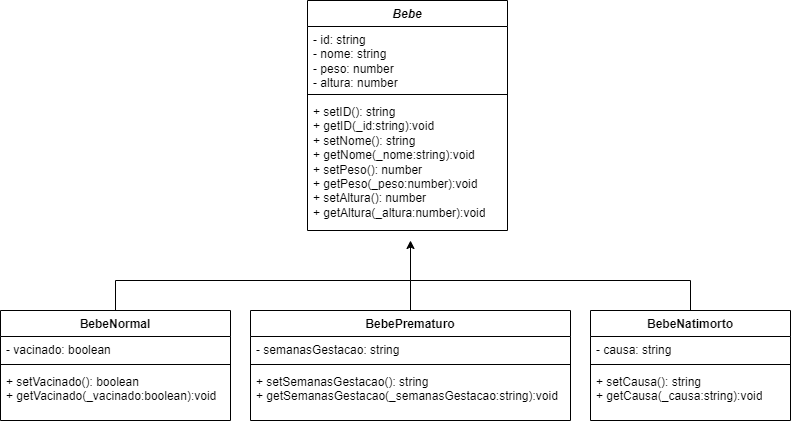

The diagram above was exported from draw.io. Its source (the exported page's mxGraphModel, read from the mxfile embedded in the PNG):
<mxGraphModel dx="1347" dy="835" grid="1" gridSize="10" guides="1" tooltips="1" connect="1" arrows="1" fold="1" page="1" pageScale="1" pageWidth="413" pageHeight="291" math="0" shadow="0">
  <root>
    <mxCell id="0" />
    <mxCell id="1" parent="0" />
    <mxCell id="eyYvfhLdeSCyCKosOQO_-1" value="&lt;i&gt;Bebe&lt;/i&gt;" style="swimlane;fontStyle=1;align=center;verticalAlign=top;childLayout=stackLayout;horizontal=1;startSize=26;horizontalStack=0;resizeParent=1;resizeParentMax=0;resizeLast=0;collapsible=1;marginBottom=0;whiteSpace=wrap;html=1;" vertex="1" parent="1">
      <mxGeometry x="107" y="-30" width="200" height="230" as="geometry">
        <mxRectangle x="20" y="20" width="100" height="30" as="alternateBounds" />
      </mxGeometry>
    </mxCell>
    <mxCell id="eyYvfhLdeSCyCKosOQO_-2" value="-&amp;nbsp;id: string&lt;br&gt;- nome: string&lt;br&gt;- peso: number&lt;br&gt;- altura: number" style="text;strokeColor=none;fillColor=none;align=left;verticalAlign=top;spacingLeft=4;spacingRight=4;overflow=hidden;rotatable=0;points=[[0,0.5],[1,0.5]];portConstraint=eastwest;whiteSpace=wrap;html=1;" vertex="1" parent="eyYvfhLdeSCyCKosOQO_-1">
      <mxGeometry y="26" width="200" height="64" as="geometry" />
    </mxCell>
    <mxCell id="eyYvfhLdeSCyCKosOQO_-3" value="" style="line;strokeWidth=1;fillColor=none;align=left;verticalAlign=middle;spacingTop=-1;spacingLeft=3;spacingRight=3;rotatable=0;labelPosition=right;points=[];portConstraint=eastwest;strokeColor=inherit;" vertex="1" parent="eyYvfhLdeSCyCKosOQO_-1">
      <mxGeometry y="90" width="200" height="8" as="geometry" />
    </mxCell>
    <mxCell id="eyYvfhLdeSCyCKosOQO_-4" value="+&amp;nbsp;setID(): string&lt;br style=&quot;border-color: var(--border-color);&quot;&gt;+ getID(_id:string):void&lt;br&gt;+&amp;nbsp;setNome(): string&lt;br&gt;+ getNome(_nome:string):void&lt;br&gt;+ setPeso(): number&lt;br&gt;+ getPeso(_peso:number):void&lt;br&gt;+&amp;nbsp;setAltura(): number&lt;br&gt;+ getAltura(_altura:number):void" style="text;strokeColor=none;fillColor=none;align=left;verticalAlign=top;spacingLeft=4;spacingRight=4;overflow=hidden;rotatable=0;points=[[0,0.5],[1,0.5]];portConstraint=eastwest;whiteSpace=wrap;html=1;" vertex="1" parent="eyYvfhLdeSCyCKosOQO_-1">
      <mxGeometry y="98" width="200" height="132" as="geometry" />
    </mxCell>
    <mxCell id="eyYvfhLdeSCyCKosOQO_-10" value="BebeNormal" style="swimlane;fontStyle=1;align=center;verticalAlign=top;childLayout=stackLayout;horizontal=1;startSize=26;horizontalStack=0;resizeParent=1;resizeParentMax=0;resizeLast=0;collapsible=1;marginBottom=0;whiteSpace=wrap;html=1;" vertex="1" parent="1">
      <mxGeometry x="-200" y="280" width="230" height="110" as="geometry">
        <mxRectangle x="20" y="20" width="100" height="30" as="alternateBounds" />
      </mxGeometry>
    </mxCell>
    <mxCell id="eyYvfhLdeSCyCKosOQO_-11" value="-&amp;nbsp;vacinado: boolean" style="text;strokeColor=none;fillColor=none;align=left;verticalAlign=top;spacingLeft=4;spacingRight=4;overflow=hidden;rotatable=0;points=[[0,0.5],[1,0.5]];portConstraint=eastwest;whiteSpace=wrap;html=1;" vertex="1" parent="eyYvfhLdeSCyCKosOQO_-10">
      <mxGeometry y="26" width="230" height="24" as="geometry" />
    </mxCell>
    <mxCell id="eyYvfhLdeSCyCKosOQO_-12" value="" style="line;strokeWidth=1;fillColor=none;align=left;verticalAlign=middle;spacingTop=-1;spacingLeft=3;spacingRight=3;rotatable=0;labelPosition=right;points=[];portConstraint=eastwest;strokeColor=inherit;" vertex="1" parent="eyYvfhLdeSCyCKosOQO_-10">
      <mxGeometry y="50" width="230" height="8" as="geometry" />
    </mxCell>
    <mxCell id="eyYvfhLdeSCyCKosOQO_-13" value="+&amp;nbsp;setVacinado(): boolean&lt;br&gt;+ getVacinado(_vacinado:boolean):void" style="text;strokeColor=none;fillColor=none;align=left;verticalAlign=top;spacingLeft=4;spacingRight=4;overflow=hidden;rotatable=0;points=[[0,0.5],[1,0.5]];portConstraint=eastwest;whiteSpace=wrap;html=1;" vertex="1" parent="eyYvfhLdeSCyCKosOQO_-10">
      <mxGeometry y="58" width="230" height="52" as="geometry" />
    </mxCell>
    <mxCell id="eyYvfhLdeSCyCKosOQO_-14" value=" BebePrematuro" style="swimlane;fontStyle=1;align=center;verticalAlign=top;childLayout=stackLayout;horizontal=1;startSize=26;horizontalStack=0;resizeParent=1;resizeParentMax=0;resizeLast=0;collapsible=1;marginBottom=0;whiteSpace=wrap;html=1;" vertex="1" parent="1">
      <mxGeometry x="50" y="280" width="320" height="110" as="geometry">
        <mxRectangle x="20" y="20" width="100" height="30" as="alternateBounds" />
      </mxGeometry>
    </mxCell>
    <mxCell id="eyYvfhLdeSCyCKosOQO_-15" value="-&amp;nbsp;semanasGestacao: string" style="text;strokeColor=none;fillColor=none;align=left;verticalAlign=top;spacingLeft=4;spacingRight=4;overflow=hidden;rotatable=0;points=[[0,0.5],[1,0.5]];portConstraint=eastwest;whiteSpace=wrap;html=1;" vertex="1" parent="eyYvfhLdeSCyCKosOQO_-14">
      <mxGeometry y="26" width="320" height="24" as="geometry" />
    </mxCell>
    <mxCell id="eyYvfhLdeSCyCKosOQO_-16" value="" style="line;strokeWidth=1;fillColor=none;align=left;verticalAlign=middle;spacingTop=-1;spacingLeft=3;spacingRight=3;rotatable=0;labelPosition=right;points=[];portConstraint=eastwest;strokeColor=inherit;" vertex="1" parent="eyYvfhLdeSCyCKosOQO_-14">
      <mxGeometry y="50" width="320" height="8" as="geometry" />
    </mxCell>
    <mxCell id="eyYvfhLdeSCyCKosOQO_-17" value="+&amp;nbsp;setSemanasGestacao(): string&lt;br&gt;+ getSemanasGestacao(_semanasGestacao:string):void" style="text;strokeColor=none;fillColor=none;align=left;verticalAlign=top;spacingLeft=4;spacingRight=4;overflow=hidden;rotatable=0;points=[[0,0.5],[1,0.5]];portConstraint=eastwest;whiteSpace=wrap;html=1;" vertex="1" parent="eyYvfhLdeSCyCKosOQO_-14">
      <mxGeometry y="58" width="320" height="52" as="geometry" />
    </mxCell>
    <mxCell id="eyYvfhLdeSCyCKosOQO_-18" value="BebeNatimorto" style="swimlane;fontStyle=1;align=center;verticalAlign=top;childLayout=stackLayout;horizontal=1;startSize=26;horizontalStack=0;resizeParent=1;resizeParentMax=0;resizeLast=0;collapsible=1;marginBottom=0;whiteSpace=wrap;html=1;" vertex="1" parent="1">
      <mxGeometry x="390" y="280" width="200" height="110" as="geometry">
        <mxRectangle x="20" y="20" width="100" height="30" as="alternateBounds" />
      </mxGeometry>
    </mxCell>
    <mxCell id="eyYvfhLdeSCyCKosOQO_-19" value="- causa: string" style="text;strokeColor=none;fillColor=none;align=left;verticalAlign=top;spacingLeft=4;spacingRight=4;overflow=hidden;rotatable=0;points=[[0,0.5],[1,0.5]];portConstraint=eastwest;whiteSpace=wrap;html=1;" vertex="1" parent="eyYvfhLdeSCyCKosOQO_-18">
      <mxGeometry y="26" width="200" height="24" as="geometry" />
    </mxCell>
    <mxCell id="eyYvfhLdeSCyCKosOQO_-20" value="" style="line;strokeWidth=1;fillColor=none;align=left;verticalAlign=middle;spacingTop=-1;spacingLeft=3;spacingRight=3;rotatable=0;labelPosition=right;points=[];portConstraint=eastwest;strokeColor=inherit;" vertex="1" parent="eyYvfhLdeSCyCKosOQO_-18">
      <mxGeometry y="50" width="200" height="8" as="geometry" />
    </mxCell>
    <mxCell id="eyYvfhLdeSCyCKosOQO_-21" value="+&amp;nbsp;setCausa(): string&lt;br&gt;+ getCausa(_causa:string):void&lt;br&gt;" style="text;strokeColor=none;fillColor=none;align=left;verticalAlign=top;spacingLeft=4;spacingRight=4;overflow=hidden;rotatable=0;points=[[0,0.5],[1,0.5]];portConstraint=eastwest;whiteSpace=wrap;html=1;" vertex="1" parent="eyYvfhLdeSCyCKosOQO_-18">
      <mxGeometry y="58" width="200" height="52" as="geometry" />
    </mxCell>
    <mxCell id="eyYvfhLdeSCyCKosOQO_-26" value="" style="endArrow=none;html=1;rounded=0;exitX=0.5;exitY=0;exitDx=0;exitDy=0;" edge="1" parent="1" source="eyYvfhLdeSCyCKosOQO_-10">
      <mxGeometry width="50" height="50" relative="1" as="geometry">
        <mxPoint x="170" y="220" as="sourcePoint" />
        <mxPoint x="210" y="250" as="targetPoint" />
        <Array as="points">
          <mxPoint x="-85" y="250" />
        </Array>
      </mxGeometry>
    </mxCell>
    <mxCell id="eyYvfhLdeSCyCKosOQO_-27" value="" style="endArrow=none;html=1;rounded=0;exitX=0.5;exitY=0;exitDx=0;exitDy=0;" edge="1" parent="1" source="eyYvfhLdeSCyCKosOQO_-14">
      <mxGeometry width="50" height="50" relative="1" as="geometry">
        <mxPoint x="170" y="220" as="sourcePoint" />
        <mxPoint x="210" y="250" as="targetPoint" />
      </mxGeometry>
    </mxCell>
    <mxCell id="eyYvfhLdeSCyCKosOQO_-28" value="" style="endArrow=none;html=1;rounded=0;entryX=0.5;entryY=0;entryDx=0;entryDy=0;" edge="1" parent="1" target="eyYvfhLdeSCyCKosOQO_-18">
      <mxGeometry width="50" height="50" relative="1" as="geometry">
        <mxPoint x="210" y="250" as="sourcePoint" />
        <mxPoint x="220" y="170" as="targetPoint" />
        <Array as="points">
          <mxPoint x="490" y="250" />
        </Array>
      </mxGeometry>
    </mxCell>
    <mxCell id="eyYvfhLdeSCyCKosOQO_-29" value="" style="endArrow=classic;html=1;rounded=0;" edge="1" parent="1">
      <mxGeometry width="50" height="50" relative="1" as="geometry">
        <mxPoint x="210" y="250" as="sourcePoint" />
        <mxPoint x="210" y="210" as="targetPoint" />
      </mxGeometry>
    </mxCell>
  </root>
</mxGraphModel>